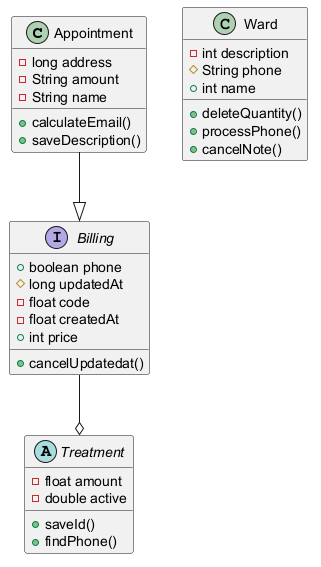

The diagram above was rendered by PlantUML. Its source (embedded in the PNG):
@startuml

class Appointment {
  -long address
  -String amount
  -String name
  +calculateEmail()
  +saveDescription()
}
interface Billing {
  +boolean phone
  #long updatedAt
  -float code
  -float createdAt
  +int price
  +cancelUpdatedat()
}
abstract class Treatment {
  -float amount
  -double active
  +saveId()
  +findPhone()
}
class Ward {
  -int description
  #String phone
  +int name
  +deleteQuantity()
  +processPhone()
  +cancelNote()
}
Appointment --|> Billing
Billing --o Treatment
@enduml